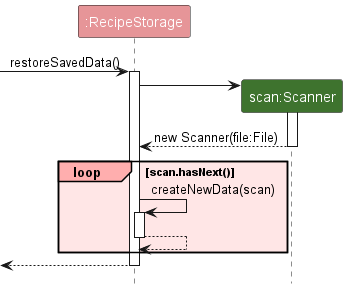

The diagram above was rendered by PlantUML. Its source (embedded in the PNG):
@startuml
!include style.puml
skinparam ArrowFontStyle plain

participant ":RecipeStorage" as RecipeStorage STORAGE_COLOR
participant "scan:Scanner" as Scanner SCANNER_COLOR


[-> RecipeStorage : restoreSavedData()
activate RecipeStorage

create Scanner
RecipeStorage -> Scanner
activate Scanner

Scanner --> RecipeStorage : new Scanner(file:File)
deactivate Scanner

loop#FFAEAE #FFE6E6 scan.hasNext()
RecipeStorage -> RecipeStorage : createNewData(scan)
activate RecipeStorage

RecipeStorage --> RecipeStorage
deactivate RecipeStorage
end

[<-- RecipeStorage
deactivate RecipeStorage
@enduml